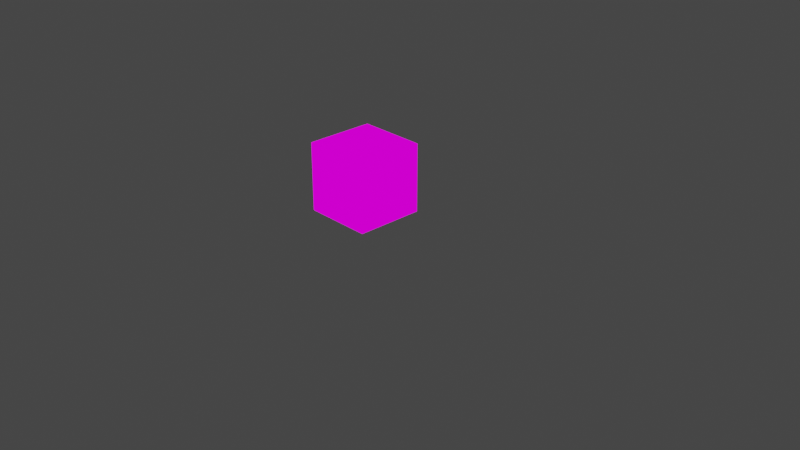 # Source: DinStove.blend  (saved by Blender 2.82.7; exported with 4.5.12 LTS)
import bpy
from mathutils import Matrix  # noqa: F401  (used for matrix-valued properties, if any)

bpy.ops.wm.read_factory_settings(use_empty=True)
scene = bpy.context.scene
scene.name = 'Scene'

# ---- collections
col_collection = bpy.data.collections.new('Collection'); scene.collection.children.link(col_collection)

# ---- images (referenced by path relative to the original .blend; pixels are not part of the script)
import os
ASSET_DIR = os.environ.get("B2B_ASSET_DIR", "")  # directory of the original .blend (textures are referenced by path, not embedded)
HERE = os.path.dirname(os.path.abspath(__file__))  # packed textures are extracted next to this script under _unpacked/

def load_image(name, relpath, width, height, colorspace="sRGB"):
    """Load a texture the original file referenced (path relative to the .blend, or extracted next to this script)."""
    p = next((c for c in (os.path.join(HERE, relpath), os.path.join(ASSET_DIR, relpath)) if relpath and os.path.exists(c)), "")
    if p:
        img = bpy.data.images.load(p, check_existing=True)
        img.name = name
    else:  # same state as the original file: an image datablock whose file is absent (Cycles renders it pink)
        img = bpy.data.images.new(name, width, height)
        img.source = "FILE"
        img.filepath = "//" + (relpath or name)
    img.colorspace_settings.name = colorspace
    return img
img_stovedine_png = load_image('stoveDine.png', 'stoveDine.png', 1024, 1024, 'sRGB')

# ---- materials (node trees are filled in below, after node groups)
mat_stovedine = bpy.data.materials.new('stoveDine')
mat_stovedine.alpha_threshold = 0.0
mat_stovedine.use_transparent_shadow = False
mat_stovedine.line_color = (0.0, 0.0, 0.0, 1.0)

# ---- material node trees
mat_stovedine.use_nodes = True; mat_stovedine.node_tree.nodes.clear()
_N = mat_stovedine.node_tree.nodes; _L = mat_stovedine.node_tree.links
n0 = _N.new('ShaderNodeOutputMaterial'); n0.name = 'Material Output'; n0.location = (400, 0)
n1 = _N.new('ShaderNodeLightPath'); n1.name = 'Light Path'; n1.location = (0, 250)
n2 = _N.new('ShaderNodeBsdfTransparent'); n2.name = 'Transparent BSDF'; n2.location = (-200, -100)
n3 = _N.new('ShaderNodeEmission'); n3.name = 'Emission'; n3.location = (-200, -200)
n4 = _N.new('ShaderNodeMixShader'); n4.name = 'Mix Shader'; n4.location = (200, 0)
n5 = _N.new('ShaderNodeMixShader'); n5.name = 'Mix Shader.001'; n5.location = (0, -100)
n6 = _N.new('ShaderNodeTexImage'); n6.name = 'Image Texture'; n6.location = (-500, 100)
n6.image = img_stovedine_png
n6.interpolation = 'Closest'
_L.new(n6.outputs[0], n3.inputs[0])
_L.new(n6.outputs[1], n5.inputs[0])
_L.new(n2.outputs[0], n5.inputs[1])
_L.new(n2.outputs[0], n4.inputs[1])
_L.new(n3.outputs[0], n5.inputs[2])
_L.new(n5.outputs[0], n4.inputs[2])
_L.new(n1.outputs[0], n4.inputs[0])
_L.new(n4.outputs[0], n0.inputs[0])
n0.is_active_output = True

# ---- world
world_world = bpy.data.worlds.new('World'); scene.world = world_world
world_world.use_nodes = True; world_world.node_tree.nodes.clear()
_N = world_world.node_tree.nodes; _L = world_world.node_tree.links
n0 = _N.new('ShaderNodeOutputWorld'); n0.name = 'World Output'; n0.location = (300, 300)
n1 = _N.new('ShaderNodeBackground'); n1.name = 'Background'; n1.location = (10, 300)
n1.inputs[0].default_value = (0.05088, 0.05088, 0.05088, 1.0)
_L.new(n1.outputs[0], n0.inputs[0])
n0.is_active_output = True
world_world.color = (0.05088, 0.05088, 0.05088)
world_world.use_sun_shadow = False
world_world.sun_shadow_jitter_overblur = 0.0

# ---- cameras
cam_camera = bpy.data.cameras.new('Camera')
cam_camera.clip_end = 100.0
cam_camera.ortho_scale = 7.314

# ---- lights
light_light = bpy.data.lights.new('Light', 'POINT')
light_light.transmission_factor = 0.0
light_light.energy = 1000.0
light_light.shadow_soft_size = 0.1
light_light.shadow_maximum_resolution = 0.006
light_light.use_absolute_resolution = True

# ---- meshes
me_cube = bpy.data.meshes.new('Cube')
me_cube.from_pydata([(-0.25, 0.25, 0.75), (-0.75, 0.0, 0.75), (-0.25, -0.5, 0.5), (0.0, -0.5, 0.5), (0.0, -0.5, 0.25), (-0.5, -0.5, 0.5), (-0.25, -0.375, 0.0), (-0.5, -0.125, 0.0), (-0.25, -0.5, 0.0), (-0.375, -0.5, 0.75), (0.0, 0.25, 0.75), (-0.5, -0.5, 0.0), (-0.75, -0.25, 0.75), (-0.75, -0.25, 0.25), (-0.25, 0.25, 0.5), (-0.625, -0.125, 0.0), (0.0, 0.25, 0.5), (0.0, 0.25, 0.25), (-0.5, 0.25, 0.25), (0.0, -0.25, 0.75), (-0.125, 0.25, 0.75), (0.0, -0.5, 0.75), (-0.75, 0.25, 0.5), (-0.25, 0.25, 0.0), (-0.5, 0.25, 0.5), (0.0, 0.0, 0.5), (-0.25, 0.25, 0.25), (0.0, -0.25, 0.5), (-0.5, -0.375, 0.0), (0.0, 0.0, 0.25), (-0.25, -0.5, 0.25), (-0.125, 0.25, 0.0), (-0.75, -0.5, 0.5), (0.0, -0.25, 0.25), (-0.125, -0.25, 0.0), (-0.5, -0.5, 0.25), (-0.75, 0.25, 0.0), (-0.625, 0.25, 0.0), (-0.75, -0.5, 0.25), (-0.75, 0.0, 0.25), (-0.75, 0.125, 0.0), (-0.75, -0.25, 0.5), (-0.75, 0.25, 0.25), (-0.75, 0.0, 0.5), (-0.75, 0.25, 0.75), (-0.75, 0.125, 0.75), (0.0, -0.375, 0.75), (-0.25, -0.375, 0.75), (0.0, -0.125, 0.75), (-0.125, -0.5, 0.75), (-0.25, 0.125, 0.75), (-0.125, 0.125, 0.75), (-0.125, -0.375, 0.75), (0.0, 0.0, 0.75), (0.0, 0.125, 0.75), (-0.625, 0.25, 0.75), (-0.125, 0.0, 0.75), (-0.25, -0.25, 0.75), (-0.125, -0.125, 0.75), (-0.25, -0.5, 0.75), (-0.125, -0.25, 0.75), (-0.25, -0.125, 0.75), (-0.625, 0.0, 0.75), (-0.5, 0.25, 0.75), (-0.25, 0.0, 0.75), (-0.375, 0.125, 0.75), (-0.375, 0.25, 0.75), (-0.125, -0.375, 0.0), (-0.5, -0.375, 0.75), (-0.375, -0.375, 0.75), (-0.375, 0.0, 0.75), (-0.5, -0.5, 0.75), (-0.375, -0.25, 0.75), (-0.375, -0.125, 0.75), (-0.5, -0.125, 0.75), (-0.5, 0.0, 0.75), (-0.5, -0.25, 0.75), (-0.625, -0.375, 0.75), (-0.625, -0.25, 0.75), (-0.625, -0.125, 0.75), (-0.5, 0.125, 0.75), (-0.625, 0.125, 0.75), (-0.625, -0.5, 0.75), (-0.75, -0.5, 0.75), (-0.75, -0.375, 0.75), (-0.75, -0.125, 0.75), (0.0, -0.375, 0.0), (-0.625, -0.375, 0.0), (-0.25, -0.25, 0.0), (-0.125, -0.5, 0.0), (-0.75, -0.125, 0.0), (-0.75, 0.0, 0.0), (0.0, -0.25, 0.0), (-0.375, 0.25, 0.0), (0.0, -0.125, 0.0), (-0.75, -0.375, 0.0), (-0.375, -0.25, 0.0), (-0.25, 0.0, 0.0), (-0.125, -0.125, 0.0), (-0.125, 0.0, 0.0), (-0.25, -0.125, 0.0), (-0.375, -0.125, 0.0), (0.0, 0.0, 0.0), (0.0, 0.125, 0.0), (-0.125, 0.125, 0.0), (-0.375, 0.0, 0.0), (-0.75, -0.25, 0.0), (-0.375, 0.125, 0.0), (0.0, 0.25, 0.0), (-0.25, 0.125, 0.0), (0.0, -0.5, 0.0), (-0.375, -0.5, 0.0), (-0.375, -0.375, 0.0), (-0.75, -0.5, 0.0), (-0.5, -0.25, 0.0), (-0.5, 0.0, 0.0), (-0.625, -0.5, 0.0), (-0.5, 0.125, 0.0), (-0.625, 0.0, 0.0), (-0.625, -0.25, 0.0), (-0.625, 0.125, 0.0), (-0.5, 0.25, 0.0)], [], [(2, 3, 21, 59), (5, 2, 59, 71), (32, 5, 71, 83), (30, 4, 3, 2), (35, 30, 2, 5), (38, 35, 5, 32), (8, 110, 4, 30), (11, 8, 30, 35), (113, 11, 35, 38), (24, 22, 44, 63), (14, 24, 63, 0), (16, 14, 0, 10), (18, 42, 22, 24), (26, 18, 24, 14), (17, 26, 14, 16), (121, 36, 42, 18), (23, 121, 18, 26), (108, 23, 26, 17), (25, 16, 10, 53), (27, 25, 53, 19), (3, 27, 19, 21), (29, 17, 16, 25), (33, 29, 25, 27), (4, 33, 27, 3), (102, 108, 17, 29), (92, 102, 29, 33), (110, 92, 33, 4), (36, 91, 39, 42), (91, 106, 13, 39), (106, 113, 38, 13), (42, 39, 43, 22), (39, 13, 41, 43), (13, 38, 32, 41), (22, 43, 1, 44), (43, 41, 12, 1), (41, 32, 83, 12), (21, 46, 52, 49), (46, 19, 60, 52), (19, 48, 58, 60), (48, 53, 56, 58), (53, 54, 51, 56), (54, 10, 20, 51), (49, 52, 47, 59), (52, 60, 57, 47), (60, 58, 61, 57), (58, 56, 64, 61), (56, 51, 50, 64), (51, 20, 0, 50), (59, 47, 69, 9), (47, 57, 72, 69), (57, 61, 73, 72), (61, 64, 70, 73), (64, 50, 65, 70), (50, 0, 66, 65), (9, 69, 68, 71), (69, 72, 76, 68), (72, 73, 74, 76), (73, 70, 75, 74), (70, 65, 80, 75), (65, 66, 63, 80), (71, 68, 77, 82), (68, 76, 78, 77), (76, 74, 79, 78), (74, 75, 62, 79), (75, 80, 81, 62), (80, 63, 55, 81), (82, 77, 84, 83), (77, 78, 12, 84), (78, 79, 85, 12), (79, 62, 1, 85), (62, 81, 45, 1), (81, 55, 44, 45), (86, 67, 34, 92), (67, 6, 88, 34), (6, 112, 96, 88), (112, 28, 114, 96), (92, 34, 98, 94), (34, 88, 100, 98), (88, 96, 101, 100), (96, 114, 7, 101), (94, 98, 99, 102), (98, 100, 97, 99), (100, 101, 105, 97), (101, 7, 115, 105), (102, 99, 104, 103), (99, 97, 109, 104), (97, 105, 107, 109), (105, 115, 117, 107), (103, 104, 31, 108), (104, 109, 23, 31), (109, 107, 93, 23), (107, 117, 121, 93), (110, 89, 67, 86), (89, 8, 6, 67), (8, 111, 112, 6), (111, 11, 28, 112), (11, 116, 87, 28), (28, 87, 119, 114), (114, 119, 15, 7), (7, 15, 118, 115), (115, 118, 120, 117), (116, 113, 95, 87), (87, 95, 106, 119), (119, 106, 90, 15), (15, 90, 91, 118), (118, 91, 40, 120), (117, 120, 37, 121), (120, 40, 36, 37)])
_uv = me_cube.uv_layers.new(name='UVMap')
_uv.uv.foreach_set('vector', [0.7498, 0.6156, 0.6877, 0.6156, 0.6877, 0.6921, 0.7498, 0.6921, 0.8123, 0.6156, 0.7502, 0.6156, 0.7502, 0.6921, 0.8123, 0.6921, 0.8748, 0.6156, 0.8127, 0.6156, 0.8127, 0.6921, 0.8748, 0.6921, 0.7498, 0.5387, 0.6877, 0.5387, 0.6877, 0.6151, 0.7498, 0.6151, 0.8123, 0.5387, 0.7502, 0.5387, 0.7502, 0.6151, 0.8123, 0.6151, 0.8748, 0.5387, 0.8127, 0.5387, 0.8127, 0.6151, 0.8748, 0.6151, 0.7498, 0.4618, 0.6877, 0.4618, 0.6877, 0.5382, 0.7498, 0.5382, 0.8123, 0.4618, 0.7502, 0.4618, 0.7502, 0.5382, 0.8123, 0.5382, 0.8748, 0.4618, 0.8127, 0.4618, 0.8127, 0.5382, 0.8748, 0.5382, 0.8127, 0.6156, 0.8748, 0.6156, 0.8748, 0.6921, 0.8127, 0.6921, 0.7502, 0.6156, 0.8123, 0.6156, 0.8123, 0.6921, 0.7502, 0.6921, 0.6877, 0.6156, 0.7498, 0.6156, 0.7498, 0.6921, 0.6877, 0.6921, 0.8127, 0.5387, 0.8748, 0.5387, 0.8748, 0.6151, 0.8127, 0.6151, 0.7502, 0.5387, 0.8123, 0.5387, 0.8123, 0.6151, 0.7502, 0.6151, 0.6877, 0.5387, 0.7498, 0.5387, 0.7498, 0.6151, 0.6877, 0.6151, 0.8127, 0.4618, 0.8748, 0.4618, 0.8748, 0.5382, 0.8127, 0.5382, 0.7502, 0.4618, 0.8123, 0.4618, 0.8123, 0.5382, 0.7502, 0.5382, 0.6877, 0.4618, 0.7498, 0.4618, 0.7498, 0.5382, 0.6877, 0.5382, 0.6252, 0.6156, 0.6873, 0.6156, 0.6873, 0.6921, 0.6252, 0.6921, 0.5627, 0.6156, 0.6248, 0.6156, 0.6248, 0.6921, 0.5627, 0.6921, 0.5002, 0.6156, 0.5623, 0.6156, 0.5623, 0.6921, 0.5002, 0.6921, 0.6252, 0.5387, 0.6873, 0.5387, 0.6873, 0.6151, 0.6252, 0.6151, 0.5627, 0.5387, 0.6248, 0.5387, 0.6248, 0.6151, 0.5627, 0.6151, 0.5002, 0.5387, 0.5623, 0.5387, 0.5623, 0.6151, 0.5002, 0.6151, 0.6252, 0.4618, 0.6873, 0.4618, 0.6873, 0.5382, 0.6252, 0.5382, 0.5627, 0.4618, 0.6248, 0.4618, 0.6248, 0.5382, 0.5627, 0.5382, 0.5002, 0.4618, 0.5623, 0.4618, 0.5623, 0.5382, 0.5002, 0.5382, 0.6877, 0.9228, 0.7498, 0.9228, 0.7498, 0.8464, 0.6877, 0.8464, 0.7502, 0.9228, 0.8123, 0.9228, 0.8123, 0.8464, 0.7502, 0.8464, 0.8127, 0.9228, 0.8748, 0.9228, 0.8748, 0.8464, 0.8127, 0.8464, 0.6877, 0.8459, 0.7498, 0.8459, 0.7498, 0.7695, 0.6877, 0.7695, 0.7502, 0.8459, 0.8123, 0.8459, 0.8123, 0.7695, 0.7502, 0.7695, 0.8127, 0.8459, 0.8748, 0.8459, 0.8748, 0.7695, 0.8127, 0.7695, 0.6877, 0.769, 0.7498, 0.769, 0.7498, 0.6925, 0.6877, 0.6925, 0.7502, 0.769, 0.8123, 0.769, 0.8123, 0.6925, 0.7502, 0.6925, 0.8127, 0.769, 0.8748, 0.769, 0.8748, 0.6925, 0.8127, 0.6925, 0.5002, 0.6925, 0.5311, 0.6925, 0.5311, 0.7305, 0.5002, 0.7305, 0.5314, 0.6925, 0.5623, 0.6925, 0.5623, 0.7305, 0.5314, 0.7305, 0.5627, 0.6925, 0.5936, 0.6925, 0.5936, 0.7305, 0.5627, 0.7305, 0.5939, 0.6925, 0.6248, 0.6925, 0.6248, 0.7305, 0.5939, 0.7305, 0.6252, 0.6925, 0.6561, 0.6925, 0.6561, 0.7305, 0.6252, 0.7305, 0.6564, 0.6925, 0.6873, 0.6925, 0.6873, 0.7305, 0.6564, 0.7305, 0.5002, 0.731, 0.5311, 0.731, 0.5311, 0.769, 0.5002, 0.769, 0.5314, 0.731, 0.5623, 0.731, 0.5623, 0.769, 0.5314, 0.769, 0.5627, 0.731, 0.5936, 0.731, 0.5936, 0.769, 0.5627, 0.769, 0.5939, 0.731, 0.6248, 0.731, 0.6248, 0.769, 0.5939, 0.769, 0.6252, 0.731, 0.6561, 0.731, 0.6561, 0.769, 0.6252, 0.769, 0.6564, 0.731, 0.6873, 0.731, 0.6873, 0.769, 0.6564, 0.769, 0.5002, 0.8459, 0.5311, 0.8459, 0.5311, 0.8079, 0.5002, 0.8079, 0.5314, 0.8459, 0.5623, 0.8459, 0.5623, 0.8079, 0.5314, 0.8079, 0.5627, 0.8459, 0.5936, 0.8459, 0.5936, 0.8079, 0.5627, 0.8079, 0.5939, 0.8459, 0.6248, 0.8459, 0.6248, 0.8079, 0.5939, 0.8079, 0.6252, 0.8459, 0.6561, 0.8459, 0.6561, 0.8079, 0.6252, 0.8079, 0.6564, 0.8459, 0.6873, 0.8459, 0.6873, 0.8079, 0.6564, 0.8079, 0.5002, 0.8075, 0.5311, 0.8075, 0.5311, 0.7695, 0.5002, 0.7695, 0.5314, 0.8075, 0.5623, 0.8075, 0.5623, 0.7695, 0.5314, 0.7695, 0.5627, 0.8075, 0.5936, 0.8075, 0.5936, 0.7695, 0.5627, 0.7695, 0.5939, 0.8075, 0.6248, 0.8075, 0.6248, 0.7695, 0.5939, 0.7695, 0.6252, 0.8075, 0.6561, 0.8075, 0.6561, 0.7695, 0.6252, 0.7695, 0.6564, 0.8075, 0.6873, 0.8075, 0.6873, 0.7695, 0.6564, 0.7695, 0.5002, 0.769, 0.5311, 0.769, 0.5311, 0.731, 0.5002, 0.731, 0.5314, 0.769, 0.5623, 0.769, 0.5623, 0.731, 0.5314, 0.731, 0.5627, 0.769, 0.5936, 0.769, 0.5936, 0.731, 0.5627, 0.731, 0.5939, 0.769, 0.6248, 0.769, 0.6248, 0.731, 0.5939, 0.731, 0.6252, 0.769, 0.6561, 0.769, 0.6561, 0.731, 0.6252, 0.731, 0.6564, 0.769, 0.6873, 0.769, 0.6873, 0.731, 0.6564, 0.731, 0.5002, 0.7305, 0.5311, 0.7305, 0.5311, 0.6925, 0.5002, 0.6925, 0.5314, 0.7305, 0.5623, 0.7305, 0.5623, 0.6925, 0.5314, 0.6925, 0.5627, 0.7305, 0.5936, 0.7305, 0.5936, 0.6925, 0.5627, 0.6925, 0.5939, 0.7305, 0.6248, 0.7305, 0.6248, 0.6925, 0.5939, 0.6925, 0.6252, 0.7305, 0.6561, 0.7305, 0.6561, 0.6925, 0.6252, 0.6925, 0.6564, 0.7305, 0.6873, 0.7305, 0.6873, 0.6925, 0.6564, 0.6925, 0.7189, 0.731, 0.7498, 0.731, 0.7498, 0.769, 0.7189, 0.769, 0.7189, 0.731, 0.7498, 0.731, 0.7498, 0.769, 0.7189, 0.769, 0.7189, 0.6925, 0.7498, 0.6925, 0.7498, 0.7305, 0.7189, 0.7305, 0.7502, 0.6925, 0.7811, 0.6925, 0.7811, 0.7305, 0.7502, 0.7305, 0.7189, 0.7695, 0.7498, 0.7695, 0.7498, 0.8075, 0.7189, 0.8075, 0.7189, 0.7695, 0.7498, 0.7695, 0.7498, 0.8075, 0.7189, 0.8075, 0.7189, 0.731, 0.7498, 0.731, 0.7498, 0.769, 0.7189, 0.769, 0.7502, 0.731, 0.7811, 0.731, 0.7811, 0.769, 0.7502, 0.769, 0.7189, 0.8079, 0.7498, 0.8079, 0.7498, 0.8459, 0.7189, 0.8459, 0.7189, 0.8079, 0.7498, 0.8079, 0.7498, 0.8459, 0.7189, 0.8459, 0.7189, 0.7695, 0.7498, 0.7695, 0.7498, 0.8075, 0.7189, 0.8075, 0.7502, 0.7695, 0.7811, 0.7695, 0.7811, 0.8075, 0.7502, 0.8075, 0.7189, 0.8464, 0.7498, 0.8464, 0.7498, 0.8844, 0.7189, 0.8844, 0.7189, 0.8464, 0.7498, 0.8464, 0.7498, 0.8844, 0.7189, 0.8844, 0.7189, 0.8079, 0.7498, 0.8079, 0.7498, 0.8459, 0.7189, 0.8459, 0.7502, 0.8079, 0.7811, 0.8079, 0.7811, 0.8459, 0.7502, 0.8459, 0.7189, 0.8464, 0.7498, 0.8464, 0.7498, 0.8844, 0.7189, 0.8844, 0.7502, 0.8464, 0.7811, 0.8464, 0.7811, 0.8844, 0.7502, 0.8844, 0.7189, 0.8464, 0.7498, 0.8464, 0.7498, 0.8844, 0.7189, 0.8844, 0.7502, 0.8464, 0.7811, 0.8464, 0.7811, 0.8844, 0.7502, 0.8844, 0.7189, 0.6925, 0.7498, 0.6925, 0.7498, 0.7305, 0.7189, 0.7305, 0.7189, 0.6925, 0.7498, 0.6925, 0.7498, 0.7305, 0.7189, 0.7305, 0.7189, 0.6925, 0.7498, 0.6925, 0.7498, 0.7305, 0.7189, 0.7305, 0.7502, 0.6925, 0.7811, 0.6925, 0.7811, 0.7305, 0.7502, 0.7305, 0.7814, 0.6925, 0.8123, 0.6925, 0.8123, 0.7305, 0.7814, 0.7305, 0.7814, 0.6925, 0.8123, 0.6925, 0.8123, 0.7305, 0.7814, 0.7305, 0.7814, 0.731, 0.8123, 0.731, 0.8123, 0.769, 0.7814, 0.769, 0.7814, 0.7695, 0.8123, 0.7695, 0.8123, 0.8075, 0.7814, 0.8075, 0.7814, 0.8079, 0.8123, 0.8079, 0.8123, 0.8459, 0.7814, 0.8459, 0.8127, 0.6925, 0.8436, 0.6925, 0.8436, 0.7305, 0.8127, 0.7305, 0.8127, 0.6925, 0.8436, 0.6925, 0.8436, 0.7305, 0.8127, 0.7305, 0.8127, 0.731, 0.8436, 0.731, 0.8436, 0.769, 0.8127, 0.769, 0.8127, 0.7695, 0.8436, 0.7695, 0.8436, 0.8075, 0.8127, 0.8075, 0.8127, 0.8079, 0.8436, 0.8079, 0.8436, 0.8459, 0.8127, 0.8459, 0.7814, 0.8464, 0.8123, 0.8464, 0.8123, 0.8844, 0.7814, 0.8844, 0.8127, 0.8464, 0.8436, 0.8464, 0.8436, 0.8844, 0.8127, 0.8844])
me_cube.materials.append(mat_stovedine)
me_cube.use_remesh_preserve_volume = False
me_cube.use_remesh_preserve_attributes = False
me_cube.use_mirror_vertex_groups = False
me_cube.update()

# ---- objects
ob_cube = bpy.data.objects.new('Cube', me_cube)
ob_light = bpy.data.objects.new('Light', light_light)
ob_camera = bpy.data.objects.new('Camera', cam_camera)

# ---- transforms, parenting, visibility, modifiers, constraints
ob_cube.location = (0.0, 0.0, 0.0)
ob_cube.lock_rotations_4d = False
ob_cube.empty_display_type = 'ARROWS'
ob_cube.lineart.crease_threshold = 0.0
ob_light.location = (4.076, 1.005, 5.904)
ob_light.rotation_euler = (0.6503, 0.05522, 1.866)
ob_light.lock_rotations_4d = False
ob_light.empty_display_type = 'ARROWS'
ob_light.color = (0.0, 0.0, 0.0, 0.0)
ob_light.lineart.crease_threshold = 0.0
ob_camera.location = (7.359, -6.926, 4.958)
ob_camera.rotation_euler = (1.109, 0.0, 0.8149)
ob_camera.lock_rotations_4d = False
ob_camera.empty_display_type = 'ARROWS'
ob_camera.color = (0.0, 0.0, 0.0, 0.0)
ob_camera.display_type = 'WIRE'
ob_camera.lineart.crease_threshold = 0.0

# ---- collection membership
col_collection.objects.link(ob_cube)
col_collection.objects.link(ob_light)
col_collection.objects.link(ob_camera)

# ---- scene / render settings (as saved in the file)
scene.camera = ob_camera
scene.frame_start = 1; scene.frame_end = 250; scene.frame_set(1)
scene.render.engine = 'BLENDER_EEVEE_NEXT'
scene.cycles.use_denoising = False
scene.cycles.samples = 128
scene.cycles.sampling_pattern = 'TABULATED_SOBOL'
scene.cycles.use_adaptive_sampling = False
scene.cycles.use_light_tree = False
scene.view_settings.view_transform = 'Filmic'
bpy.context.view_layer.update()
